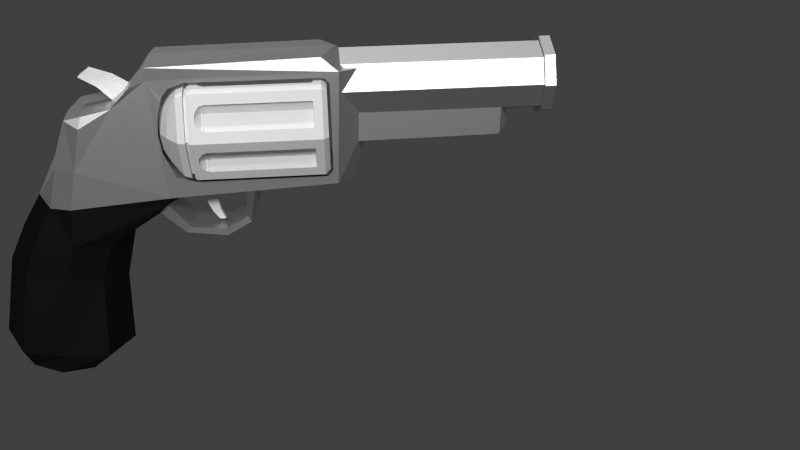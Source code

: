 # Source: Revolver.blend  (saved by Blender 2.75.0; exported with 4.5.12 LTS)
import bpy
from mathutils import Matrix  # noqa: F401  (used for matrix-valued properties, if any)

bpy.ops.wm.read_factory_settings(use_empty=True)
scene = bpy.context.scene
scene.name = 'Scene'

# ---- collections
col_collection_1 = bpy.data.collections.new('Collection 1'); scene.collection.children.link(col_collection_1)

# ---- materials (node trees are filled in below, after node groups)
mat_material_003 = bpy.data.materials.new('Material.003')
mat_material_003.alpha_threshold = 0.0
mat_material_003.roughness = 0.5
mat_material_002 = bpy.data.materials.new('Material.002')
mat_material_002.alpha_threshold = 0.0
mat_material_002.roughness = 0.5
mat_material_001 = bpy.data.materials.new('Material.001')
mat_material_001.alpha_threshold = 0.0
mat_material_001.roughness = 0.5
mat_material_004 = bpy.data.materials.new('Material.004')
mat_material_004.alpha_threshold = 0.0
mat_material_004.roughness = 0.5
mat_material = bpy.data.materials.new('Material')
mat_material.alpha_threshold = 0.0
mat_material.roughness = 0.5

# ---- material node trees
mat_material_003.use_nodes = True; mat_material_003.node_tree.nodes.clear()
_N = mat_material_003.node_tree.nodes; _L = mat_material_003.node_tree.links
n0 = _N.new('ShaderNodeOutputMaterial'); n0.name = 'Material Output'; n0.location = (300, 300)
n1 = _N.new('ShaderNodeBsdfDiffuse'); n1.name = 'Diffuse BSDF'; n1.location = (10, 300)
_L.new(n1.outputs[0], n0.inputs[0])
n0.is_active_output = True
mat_material_002.use_nodes = True; mat_material_002.node_tree.nodes.clear()
_N = mat_material_002.node_tree.nodes; _L = mat_material_002.node_tree.links
n0 = _N.new('ShaderNodeOutputMaterial'); n0.name = 'Material Output'; n0.location = (300, 300)
n1 = _N.new('ShaderNodeBsdfDiffuse'); n1.name = 'Diffuse BSDF'; n1.location = (10, 300)
_L.new(n1.outputs[0], n0.inputs[0])
n0.is_active_output = True
mat_material_001.use_nodes = True; mat_material_001.node_tree.nodes.clear()
_N = mat_material_001.node_tree.nodes; _L = mat_material_001.node_tree.links
n0 = _N.new('ShaderNodeOutputMaterial'); n0.name = 'Material Output'; n0.location = (300, 300)
n1 = _N.new('ShaderNodeBsdfAnisotropic'); n1.name = 'Glossy BSDF'; n1.location = (10, 300)
n1.distribution = 'GGX'
n1.inputs[1].default_value = 0.5104
_L.new(n1.outputs[0], n0.inputs[0])
n0.is_active_output = True
mat_material_004.use_nodes = True; mat_material_004.node_tree.nodes.clear()
_N = mat_material_004.node_tree.nodes; _L = mat_material_004.node_tree.links
n0 = _N.new('ShaderNodeOutputMaterial'); n0.name = 'Material Output'; n0.location = (300, 300)
n1 = _N.new('ShaderNodeBsdfAnisotropic'); n1.name = 'Glossy BSDF'; n1.location = (10, 300)
n1.distribution = 'GGX'
n1.inputs[0].default_value = (0.04203, 0.04203, 0.04203, 1.0)
n1.inputs[1].default_value = 0.4583
_L.new(n1.outputs[0], n0.inputs[0])
n0.is_active_output = True
mat_material.use_nodes = True; mat_material.node_tree.nodes.clear()
_N = mat_material.node_tree.nodes; _L = mat_material.node_tree.links
n0 = _N.new('ShaderNodeOutputMaterial'); n0.name = 'Material Output'; n0.location = (300, 300)
n1 = _N.new('ShaderNodeBsdfDiffuse'); n1.name = 'Diffuse BSDF'; n1.location = (10, 300)
_L.new(n1.outputs[0], n0.inputs[0])
n0.is_active_output = True

# ---- world
world_world = bpy.data.worlds.new('World'); scene.world = world_world
world_world.color = (0.05088, 0.05088, 0.05088)
world_world.use_sun_shadow = False
world_world.sun_shadow_jitter_overblur = 0.0
world_world.cycles.sampling_method = 'MANUAL'
world_world.cycles.sample_map_resolution = 256

# ---- cameras
cam_camera = bpy.data.cameras.new('Camera')
cam_camera.clip_end = 100.0
cam_camera.lens = 35.0
cam_camera.sensor_width = 32.0
cam_camera.sensor_height = 18.0
cam_camera.ortho_scale = 7.314
cam_camera.dof.focus_distance = 0.0

# ---- lights
light_sun_001 = bpy.data.lights.new('Sun.001', 'SUN')
light_sun_001.transmission_factor = 0.0
light_sun_001.angle = 0.1993
light_sun_001.energy = 2.0
light_sun_001.shadow_buffer_clip_start = 0.5
light_sun_001.shadow_soft_size = 0.1
light_sun_001.shadow_cascade_max_distance = 1000.0
light_sun_001.cycles.use_multiple_importance_sampling = False
light_sun = bpy.data.lights.new('Sun', 'SUN')
light_sun.transmission_factor = 0.0
light_sun.angle = 0.1993
light_sun.energy = 1.0
light_sun.shadow_buffer_clip_start = 0.5
light_sun.shadow_soft_size = 0.1
light_sun.shadow_cascade_max_distance = 1000.0
light_sun.cycles.use_multiple_importance_sampling = False
light_lamp = bpy.data.lights.new('Lamp', 'POINT')
light_lamp.transmission_factor = 0.0
light_lamp.cutoff_distance = 30.0
light_lamp.energy = 100.0
light_lamp.shadow_buffer_clip_start = 1.001
light_lamp.shadow_soft_size = 0.1
light_lamp.shadow_maximum_resolution = 0.006
light_lamp.use_absolute_resolution = True
light_lamp.cycles.use_multiple_importance_sampling = False

# ---- meshes
me_cube_003 = bpy.data.meshes.new('Cube.003')
me_cube_003.from_pydata([(-0.03879, -0.09602, -0.009231), (-0.03879, 0.04457, -0.009231), (0.03736, -0.09602, -0.009231), (0.03736, 0.04457, -0.009231), (-0.03486, 0.06471, -0.1543), (-0.03486, -0.0395, -0.1543), (0.03634, 0.06471, -0.1543), (0.03634, -0.0395, -0.1543), (-0.03472, 0.1117, -0.2666), (-0.03472, 0.03946, -0.2666), (0.03752, 0.1117, -0.2666), (0.03752, 0.03946, -0.2666)], [], [(3, 2, 7, 6), (6, 7, 11, 10), (0, 1, 4, 5), (1, 3, 6, 4), (2, 0, 5, 7), (9, 8, 10, 11), (5, 4, 8, 9), (7, 5, 9, 11), (4, 6, 10, 8), (1, 0, 2, 3)])
me_cube_003.materials.append(mat_material_003)
me_cube_003.use_remesh_preserve_volume = False
me_cube_003.use_remesh_preserve_attributes = False
me_cube_003.use_mirror_vertex_groups = False
me_cube_003.update()
me_cube_001 = bpy.data.meshes.new('Cube.001')
me_cube_001.from_pydata([(-0.03879, -0.09602, -0.009231), (-0.03879, -0.107, 0.1512), (-0.03879, 0.04457, -0.009231), (-0.03879, 0.03358, 0.1512), (0.03736, -0.09602, -0.009231), (0.03736, -0.107, 0.1512), (0.03736, 0.04457, -0.009231), (0.03736, 0.03358, 0.1512), (-0.03486, 0.06471, -0.1543), (-0.03486, -0.0395, -0.1543), (0.03634, 0.06471, -0.1543), (0.03634, -0.0395, -0.1543), (-0.03472, 0.1117, -0.2666), (-0.03472, 0.03946, -0.2666), (0.03752, 0.1117, -0.2666), (0.03752, 0.03946, -0.2666), (-0.03879, -0.09604, 0.1867), (-0.03879, 0.04454, 0.1867), (0.03736, 0.04454, 0.1867), (0.03736, -0.09604, 0.1867)], [], [(1, 3, 2, 0), (3, 7, 6, 2), (7, 5, 4, 6), (5, 1, 0, 4), (6, 4, 11, 10), (7, 3, 17, 18), (10, 11, 15, 14), (0, 2, 8, 9), (2, 6, 10, 8), (4, 0, 9, 11), (13, 12, 14, 15), (9, 8, 12, 13), (11, 9, 13, 15), (8, 10, 14, 12), (19, 18, 17, 16), (5, 7, 18, 19), (3, 1, 16, 17), (1, 5, 19, 16)])
me_cube_001.materials.append(mat_material_002)
me_cube_001.use_remesh_preserve_volume = False
me_cube_001.use_remesh_preserve_attributes = False
me_cube_001.use_mirror_vertex_groups = False
me_cube_001.update()
me_cylinder_007 = bpy.data.meshes.new('Cylinder.007')
me_cylinder_007.from_pydata([(0.0, 0.9623, 0.7143), (0.0, 0.1306, 0.08568), (-0.5677, 0.8727, 0.8463), (-0.5641, -0.1348, 0.09814), (0.0, 3.694, 0.7892), (0.0, -0.09499, -0.7337), (-0.5678, 3.445, 0.9704), (0.0, 3.951, 1.612), (-0.5514, -0.3656, -0.5369), (-0.5678, 3.3, 1.101), (-0.5677, 1.266, 1.101), (0.0, 6.154, 1.631), (-0.6827, -0.6982, 0.1297), (-0.3836, 3.783, 1.583), (-0.5677, 0.7253, 2.715), (-0.3768, 5.986, 1.602), (0.0, 6.164, 1.884), (-0.6738, -0.9394, -0.4624), (0.0003252, -0.1628, -1.966), (-0.5678, 3.525, 2.744), (-0.5232, 3.588, 2.463), (-0.5408, 3.556, 2.42), (-0.5013, 3.618, 2.325), (-0.5705, 0.8396, 1.575), (-0.6817, -0.6659, 0.4183), (-0.6803, -0.6259, 0.7754), (-0.3836, 3.804, 2.041), (-0.3832, 3.939, 2.04), (-0.3768, 6.006, 2.037), (0.0, 3.544, 2.958), (0.0, 3.491, 2.998), (0.0, 1.266, 0.8653), (0.0, 3.379, 0.9575), (0.0, 3.3, 0.8653), (-0.5743, -1.273, 0.234), (-0.5678, 3.379, 1.193), (-0.4058, 3.8, 2.746), (-0.5772, 0.7138, 2.91), (-0.5691, 0.8037, 1.882), (-0.5677, 0.9984, 1.182), (0.0, 0.729, 2.972), (0.0, 3.379, 2.807), (-0.4015, 3.598, 2.756), (-0.5096, 3.27, 2.96), (-0.3832, 3.55, 2.801), (-0.5633, -1.55, -0.3777), (-0.6202, -0.4785, -1.932), (0.0, -1.602, 0.264), (0.0, -0.5462, -2.245), (-0.5678, 3.379, 2.572), (-0.5707, 0.8396, 2.189), (-0.4459, 0.6811, 1.882), (-0.4935, 0.8396, 1.389), (0.0, 0.5959, 1.882), (0.0, 0.8396, 1.185), (0.0, 0.6811, 1.437), (0.0, 3.3, 2.9), (-0.7054, -1.139, -1.847), (0.0, -1.91, -0.3223), (-0.5678, 3.3, 2.664), (-0.5719, 0.8992, 2.369), (-0.3154, 0.6811, 1.567), (-0.5678, 1.266, 2.664), (-0.5165, -0.7812, -2.221), (0.0, -0.8297, -2.287), (-0.5771, -0.5176, 2.168), (-0.5677, 0.9225, 2.45), (-0.4935, 0.8396, 2.376), (-0.3154, 0.6811, 2.198), (0.0, -0.5922, 2.137), (0.0, -0.2616, 2.213), (0.0, 0.6811, 2.328), (0.0, 0.8396, 2.58), (0.001557, 1.028, 0.9467), (-0.6338, -1.835, -1.75), (-0.6967, -1.258, -2.161), (0.0, -1.268, 0.7815), (-0.5771, -0.9518, 0.7782), (-0.6034, -0.2643, 2.205), (-0.5677, 1.028, 2.583), (0.0, -2.24, -1.687), (-0.3022, -0.9708, -2.272), (-0.4151, -1.269, -2.234), (0.0, -1.747, -2.163), (0.0, 1.028, 2.818), (0.0, 1.266, 2.9), (-0.5261, -1.737, -2.092), (-0.3082, -1.57, -2.191), (0.0, -2.01, -2.048), (0.0, 1.206, 2.879), (0.0, 1.147, 2.859), (0.0, 6.629, 2.958), (0.0, 6.629, 1.882), (-0.3832, 6.629, 2.04), (-0.5408, 6.629, 2.42), (-0.3832, 6.629, 2.801), (0.0, 6.777, 2.924), (0.0, 6.777, 1.916), (-0.3593, 6.777, 2.064), (-0.507, 6.777, 2.42), (-0.3593, 6.777, 2.777), (0.0, 6.619, 3.029), (0.0, 6.619, 1.812), (-0.433, 6.619, 1.99), (-0.6112, 6.619, 2.42), (-0.433, 6.619, 2.85), (0.0, 6.787, 3.029), (0.0, 6.787, 1.812), (-0.433, 6.787, 1.99), (-0.6112, 6.787, 2.42), (-0.433, 6.787, 2.85), (0.0, 3.744, 2.924), (0.0, 3.744, 1.916), (-0.3593, 3.744, 2.064), (-0.507, 3.744, 2.42), (-0.3593, 3.744, 2.777), (0.5677, 0.8727, 0.8463), (0.5641, -0.1348, 0.09814), (0.5678, 3.445, 0.9704), (0.5514, -0.3656, -0.5369), (0.5678, 3.3, 1.101), (0.5677, 1.266, 1.101), (0.6827, -0.6982, 0.1297), (0.3836, 3.783, 1.583), (0.5677, 0.7253, 2.715), (0.6803, -0.6259, 0.7754), (0.3768, 5.986, 1.602), (0.6738, -0.9394, -0.4624), (0.5678, 3.525, 2.744), (0.5232, 3.588, 2.463), (0.5408, 3.556, 2.42), (0.5013, 3.618, 2.325), (0.5705, 0.8396, 1.575), (0.3836, 3.804, 2.041), (0.3832, 3.939, 2.04), (0.3768, 6.006, 2.037), (0.5743, -1.273, 0.234), (0.5678, 3.379, 1.193), (0.4058, 3.8, 2.746), (0.5772, 0.7138, 2.91), (0.5691, 0.8037, 1.882), (0.5677, 0.9984, 1.182), (0.4015, 3.598, 2.756), (0.5096, 3.27, 2.96), (0.3832, 3.55, 2.801), (0.5633, -1.55, -0.3777), (0.6202, -0.4785, -1.932), (0.5678, 3.379, 2.572), (0.5707, 0.8396, 2.189), (0.4459, 0.6811, 1.882), (0.4935, 0.8396, 1.389), (0.7054, -1.139, -1.847), (0.5678, 3.3, 2.664), (0.5719, 0.8992, 2.369), (0.3154, 0.6811, 1.567), (0.5771, -0.5176, 2.168), (0.5678, 1.266, 2.664), (0.5165, -0.7812, -2.221), (0.5677, 0.9225, 2.45), (0.4935, 0.8396, 2.376), (0.3154, 0.6811, 2.198), (0.6338, -1.835, -1.75), (0.6967, -1.258, -2.161), (0.5771, -0.9518, 0.7782), (0.6034, -0.2595, 2.224), (0.5677, 1.028, 2.583), (0.3022, -0.9708, -2.272), (0.4151, -1.269, -2.234), (0.5261, -1.737, -2.092), (0.3082, -1.57, -2.191), (0.3832, 6.629, 2.04), (0.5408, 6.629, 2.42), (0.3832, 6.629, 2.801), (0.3593, 6.777, 2.064), (0.507, 6.777, 2.42), (0.3593, 6.777, 2.777), (0.433, 6.619, 1.99), (0.6112, 6.619, 2.42), (0.433, 6.619, 2.85), (0.433, 6.787, 1.99), (0.6112, 6.787, 2.42), (0.433, 6.787, 2.85), (0.3593, 3.744, 2.064), (0.507, 3.744, 2.42), (0.3593, 3.744, 2.777), (0.0, -0.9121, 1.423), (-0.5771, -0.7731, 1.419), (0.5771, -0.7731, 1.419), (0.6803, -0.469, 1.396), (0.6803, -0.3016, 2.058), (-0.6803, -0.4714, 1.386), (-0.6803, -0.3062, 2.04), (0.5677, 0.7871, 1.647), (-0.5677, 0.7928, 1.593), (-0.5665, 0.6964, 0.6712), (0.0, 0.8634, 0.5738), (0.5668, 0.7369, 0.7115), (-0.5658, 0.5967, 0.5722), (0.0, 0.7449, 0.4644), (0.5659, 0.6014, 0.5769), (0.347, 0.997, 0.1421), (0.3476, 1.067, 0.2363), (-0.0005451, 1.134, 0.1577), (-0.3484, 1.046, 0.2081), (-0.348, 0.9946, 0.1388), (-0.0005451, 1.137, 0.02775), (0.3528, 1.637, 0.05507), (0.3534, 1.671, 0.1694), (-0.0009259, 1.704, 0.1443), (-0.3551, 1.661, 0.1352), (-0.3547, 1.636, 0.05106), (-0.0009259, 1.769, 0.02319), (0.35, 2.037, 0.2767), (0.3506, 1.985, 0.3835), (-0.01237, 2.049, 0.3985), (-0.3532, 2.001, 0.3515), (-0.3528, 2.039, 0.2729), (-0.001397, 2.155, 0.3417), (0.5678, 2.151, 0.908), (0.5678, 2.02, 0.9017), (0.0, 2.055, 0.7477), (-0.5678, 2.02, 0.9017), (-0.5678, 2.151, 0.908), (0.0, 2.194, 0.7515), (0.4125, 0.6403, 0.5464), (-0.4133, 0.7415, 0.6448), (0.4161, 0.7706, 0.6749), (-0.4066, 0.6384, 0.5418), (-0.5678, 2.277, 1.101), (0.0, 2.277, 0.8653), (0.5678, 2.277, 1.101), (0.0, 2.173, 0.8653), (-0.5678, 2.173, 1.101), (0.5678, 2.173, 1.101), (-0.6288, 0.4647, 2.605), (0.0, 0.4631, 2.613), (0.6288, 0.4674, 2.615), (-0.6161, 0.1844, 2.309), (0.0, 0.08623, 2.281), (0.6161, 0.1881, 2.324)], [], [(223, 222, 6, 4), (1, 5, 8, 3), (4, 6, 13, 7), (3, 8, 12), (7, 13, 15, 11), (13, 6, 19, 20, 21, 22), (38, 23, 39, 2, 193, 14, 60, 50), (13, 26, 27, 28, 15), (12, 17, 45, 34), (13, 22, 26), (20, 19, 36), (36, 19, 42), (38, 51, 61, 52, 23), (49, 35, 32, 41), (34, 45, 58, 47), (18, 48, 63, 46), (38, 50, 67, 68, 51), (54, 52, 61, 55), (59, 49, 41, 56), (17, 57, 74, 45), (46, 63, 75, 57), (60, 14, 66), (61, 51, 53), (65, 78, 191), (55, 61, 53), (48, 64, 81, 63), (51, 68, 53), (68, 71, 53), (67, 72, 71, 68), (57, 75, 86, 74), (74, 80, 58, 45), (63, 81, 82, 75), (65, 69, 70, 78), (66, 79, 84, 72, 67), (66, 14, 79), (74, 86, 88, 80), (81, 64, 83, 87, 82), (75, 82, 87, 86), (60, 66, 67, 50), (86, 87, 83, 88), (92, 93, 103, 102), (93, 27, 26, 22, 21, 94), (94, 21, 20, 36, 42, 44, 95), (99, 100, 115, 114), (100, 99, 109, 110), (99, 98, 108, 109), (98, 97, 107, 108), (104, 105, 110, 109), (102, 103, 108, 107), (105, 101, 106, 110), (103, 104, 109, 108), (96, 100, 110, 106), (93, 94, 104, 103), (94, 95, 105, 104), (95, 91, 101, 105), (97, 98, 113, 112), (100, 96, 111, 115), (98, 99, 114, 113), (79, 62, 90, 84), (14, 19, 59, 62), (89, 62, 85), (79, 14, 62), (39, 23, 52), (39, 52, 54, 73), (228, 229, 33, 9), (49, 59, 19, 6, 9, 35), (35, 9, 33, 32), (85, 62, 59, 56), (115, 111, 112, 113, 114), (223, 4, 118, 218), (4, 7, 123, 118), (230, 233, 219, 218), (122, 127, 119), (123, 131, 130, 129, 128, 118), (140, 148, 153, 124, 192, 116, 141, 132), (123, 126, 135, 134, 133), (122, 136, 145, 127), (123, 133, 131), (129, 138, 128), (95, 44, 29, 91), (119, 127, 151, 146), (138, 142, 128), (140, 132, 150, 154, 149), (136, 47, 58, 145), (140, 149, 160, 159, 148), (152, 56, 41, 147), (146, 151, 162, 157), (153, 158, 124), (192, 124, 139, 236, 239, 164, 189, 188), (48, 157, 166, 64), (160, 53, 71), (155, 164, 70, 69), (90, 62, 89), (151, 161, 168, 162), (157, 162, 167, 166), (158, 159, 72, 84, 165), (158, 165, 124), (161, 80, 88, 168), (166, 167, 169, 83, 64), (162, 168, 169, 167), (153, 148, 159, 158), (168, 88, 83, 169), (92, 102, 176, 170), (178, 181, 106, 101), (92, 16, 28, 27, 93), (170, 171, 130, 131, 133, 134), (171, 172, 144, 142, 138, 129, 130), (174, 183, 184, 175), (175, 181, 180, 174), (174, 180, 179, 173), (173, 179, 107, 97), (177, 180, 181, 178), (172, 178, 101, 91), (176, 179, 180, 177), (96, 106, 181, 175), (170, 176, 177, 171), (171, 177, 178, 172), (97, 112, 182, 173), (175, 184, 111, 96), (173, 182, 183, 174), (165, 84, 90, 156), (124, 156, 152, 128), (90, 89, 156), (165, 156, 124), (141, 150, 132), (230, 120, 33, 229), (147, 137, 120, 118, 128, 152), (137, 32, 33, 120), (184, 183, 182, 112, 111), (11, 15, 28, 16), (102, 107, 179, 176), (92, 170, 134, 135, 16), (11, 16, 135, 126), (7, 11, 126, 123), (1, 117, 119, 5), (18, 146, 157, 48), (127, 145, 161, 151), (5, 18, 46, 8), (5, 119, 146, 18), (161, 145, 58, 80), (8, 46, 57, 17), (42, 19, 43, 30, 29, 44), (172, 91, 29, 144), (142, 144, 29, 30, 143, 128), (193, 190, 191, 78, 237, 234, 37, 14), (136, 163, 76, 47), (34, 47, 76, 77), (12, 34, 77), (154, 53, 149), (149, 53, 160), (159, 160, 71, 72), (89, 85, 156), (85, 56, 152, 156), (147, 41, 32, 137), (141, 73, 54, 150), (121, 31, 73, 141), (10, 2, 39), (121, 141, 116), (10, 39, 73, 31), (55, 53, 154), (54, 55, 154, 150), (136, 122, 163), (117, 122, 119), (8, 17, 12), (116, 192, 188, 125), (122, 125, 163), (117, 199, 196, 116, 125, 122), (24, 12, 77, 25), (3, 12, 25, 2, 194, 197), (186, 185, 69, 65), (187, 185, 76, 163), (155, 69, 185, 187), (77, 76, 185, 186), (155, 187, 188, 189), (125, 188, 187, 163), (164, 155, 189), (25, 77, 186, 190), (65, 191, 190, 186), (2, 25, 190, 193), (198, 227, 204, 205), (200, 205, 211, 206), (201, 200, 206, 207), (226, 224, 200, 201), (197, 227, 198, 1, 3), (227, 225, 203, 204), (224, 198, 205, 200), (209, 208, 214, 215), (211, 210, 216, 217), (204, 203, 209, 210), (202, 201, 207, 208), (205, 204, 210, 211), (203, 202, 208, 209), (216, 215, 221, 222), (212, 217, 223, 218), (207, 206, 212, 213), (206, 211, 217, 212), (210, 209, 215, 216), (208, 207, 213, 214), (219, 218, 223, 220), (221, 220, 223, 222), (214, 213, 219, 220), (217, 216, 222, 223), (215, 214, 220, 221), (213, 212, 218, 219), (233, 230, 229, 231), (232, 231, 229, 228), (9, 6, 222, 228), (0, 220, 219, 116), (10, 31, 231, 232), (120, 230, 218, 118), (121, 233, 231, 31), (0, 2, 221, 220), (228, 222, 221, 232), (233, 121, 116, 219), (232, 221, 2, 10), (199, 224, 226, 196), (2, 0, 195, 225, 194), (199, 117, 1, 198, 224), (194, 225, 227, 197), (116, 196, 226, 195, 0), (195, 226, 201, 202), (225, 195, 202, 203), (238, 70, 164, 239), (238, 237, 78, 70), (19, 14, 37, 43), (128, 143, 139, 124), (37, 40, 30, 43), (139, 143, 30, 40), (40, 37, 234, 235), (40, 235, 236, 139), (235, 234, 237, 238), (235, 238, 239, 236)])
me_cylinder_007.polygons.foreach_set('material_index', [0, 1, 0, 1, 0, 0, 0, 0, 1, 0, 0, 0, 0, 0, 1, 1, 0, 0, 0, 1, 1, 0, 0, 0, 0, 1, 0, 0, 0, 1, 1, 1, 0, 0, 0, 1, 1, 1, 0, 1, 0, 0, 0, 0, 0, 0, 0, 0, 0, 0, 0, 0, 0, 0, 0, 0, 0, 0, 0, 0, 0, 0, 0, 0, 0, 0, 0, 0, 0, 0, 0, 0, 1, 0, 0, 0, 1, 0, 0, 0, 1, 0, 0, 1, 0, 0, 1, 0, 0, 1, 0, 0, 0, 1, 1, 0, 0, 1, 1, 1, 0, 1, 0, 0, 0, 0, 0, 0, 0, 0, 0, 0, 0, 0, 0, 0, 0, 0, 0, 0, 0, 0, 0, 0, 0, 0, 0, 0, 0, 0, 0, 0, 0, 0, 1, 1, 1, 1, 1, 1, 1, 0, 0, 0, 0, 1, 1, 1, 0, 0, 0, 0, 0, 0, 0, 0, 0, 0, 0, 0, 0, 1, 1, 1, 0, 1, 1, 1, 1, 0, 0, 0, 0, 0, 0, 0, 0, 0, 0, 0, 0, 0, 0, 1, 0, 0, 0, 0, 0, 0, 0, 0, 0, 0, 0, 0, 0, 0, 0, 0, 0, 0, 0, 0, 0, 0, 0, 0, 0, 0, 0, 0, 0, 0, 0, 1, 1, 1, 1, 1, 0, 0, 0, 0, 0, 0, 0, 0, 0, 0, 0, 0])
me_cylinder_007.materials.append(mat_material_001)
me_cylinder_007.materials.append(mat_material_004)
me_cylinder_007.use_remesh_preserve_volume = False
me_cylinder_007.use_remesh_preserve_attributes = False
me_cylinder_007.use_mirror_vertex_groups = False
me_cylinder_007.update()
me_cylinder_001 = bpy.data.meshes.new('Cylinder.001')
me_cylinder_001.from_pydata([(0.1157, 0.9331, 0.7472), (0.1314, 0.9266, 0.7466), (0.1279, 0.928, 0.7346), (0.1119, 0.9347, 0.7341), (0.1062, 0.9102, 0.7472), (0.1246, 0.9102, 0.7466), (0.1205, 0.9102, 0.7346), (0.108, 0.9363, 0.7209), (0.1017, 0.9102, 0.7341), (0.1234, 0.9299, 0.7734), (0.1152, 0.9102, 0.7734), (0.1693, 0.7579, 0.7472), (0.1823, 0.7709, 0.7466), (0.1794, 0.768, 0.7346), (0.09725, 0.9102, 0.7209), (0.1662, 0.7547, 0.7341), (0.1682, 0.9113, 0.8149), (0.1677, 0.9102, 0.8149), (0.1757, 0.7642, 0.7734), (0.3217, 0.6948, 0.7472), (0.3217, 0.7132, 0.7466), (0.3217, 0.7091, 0.7346), (-0.06453, 1.007, 0.9078), (0.108, 0.9363, -0.9532), (0.09725, 0.9102, -0.9532), (0.163, 0.7515, 0.7209), (0.3217, 0.6903, 0.7341), (0.1709, 0.9102, 0.8169), (0.2128, 0.8014, 0.8149), (0.3217, 0.7038, 0.7734), (0.474, 0.7579, 0.7472), (0.461, 0.7709, 0.7466), (0.4639, 0.768, 0.7346), (-0.06453, 1.007, -1.106), (0.1254, 0.9291, -0.9708), (0.1176, 0.9102, -0.9708), (0.163, 0.7515, -0.9532), (0.3217, 0.6858, 0.7209), (0.4772, 0.7547, 0.7341), (0.2342, 0.884, 0.8499), (0.3217, 0.7563, 0.8149), (0.4677, 0.7642, 0.7734), (0.4835, 0.7808, 0.7472), (0.4678, 0.7873, 0.7466), (0.4713, 0.7858, 0.7346), (0.4738, 0.7848, -0.9708), (0.1774, 0.7659, -0.9708), (0.3217, 0.7061, -0.9708), (0.466, 0.7659, -0.9708), (0.3217, 0.6858, -0.9532), (0.4803, 0.7515, 0.7209), (0.4873, 0.7792, 0.7341), (0.2521, 0.8407, 0.8499), (0.3217, 0.8119, 0.8499), (0.4305, 0.8014, 0.8149), (0.4758, 0.7839, 0.7734), (-0.06453, 0.9158, -1.185), (-0.06453, 0.9869, 0.9667), (0.4911, 0.7776, -0.9532), (0.4803, 0.7515, -0.9532), (0.6493, 0.7121, -1.106), (0.4911, 0.7776, 0.7209), (0.2775, 0.8661, 0.8568), (0.3217, 0.8478, 0.8568), (0.365, 0.8298, 0.8499), (0.6493, 0.7121, 0.9078), (0.5848, 0.6476, -1.185), (0.8531, -3.646e-07, -1.185), (0.5848, -0.6476, -1.185), (-0.06453, -0.9158, -1.185), (0.6351, 0.6978, 0.9667), (-0.06453, 0.9027, 0.9692), (0.4282, 0.8036, 0.8169), (0.431, 0.8025, 0.8149), (0.9443, -3.646e-07, -1.106), (0.6493, -0.7121, -1.106), (-0.06453, -1.007, -1.106), (0.9443, -3.646e-07, 0.9078), (0.9241, -3.646e-07, 0.9667), (0.5756, 0.6383, 0.9692), (-0.06453, 0.8843, 1.023), (0.8666, 0.1876, -0.9708), (0.8661, -0.1886, -0.9708), (0.1214, -0.9307, 0.7734), (0.1663, -0.9122, 0.8149), (0.1797, -0.9066, 0.8249), (0.2278, -0.8867, 0.8499), (0.2774, -0.8661, 0.8578), (-0.06453, -1.007, 0.9078), (0.4718, -0.7856, -0.9708), (0.1234, -0.9299, -0.9708), (0.1061, -0.9371, -0.9532), (0.1061, -0.9371, 0.7209), (0.1099, -0.9355, 0.7341), (0.1259, -0.9289, 0.7346), (0.1294, -0.9274, 0.7466), (0.1138, -0.9339, 0.7472), (0.3179, -0.8494, 0.8578), (0.3675, -0.8288, 0.8499), (0.4155, -0.8089, 0.8249), (0.429, -0.8033, 0.8149), (0.4739, -0.7847, 0.7734), (0.4815, -0.7816, 0.7472), (0.4658, -0.7881, 0.7466), (0.4693, -0.7866, 0.7346), (0.4854, -0.78, 0.7341), (0.4892, -0.7784, 0.7209), (0.4892, -0.7784, -0.9532), (0.6493, -0.7121, 0.9078), (0.6351, -0.6978, 0.9667), (0.8006, 0.3468, 0.8606), (0.84, -3.646e-07, 0.9692), (0.5625, 0.6253, 1.023), (-0.06453, -0.9869, 0.9667), (-0.06453, 0.9667, 1.026), (0.7151, 0.5533, 0.7209), (0.7223, 0.536, -0.9708), (0.8738, 0.1702, -0.9532), (0.7218, -0.537, -0.9708), (0.8733, -0.1713, -0.9532), (0.7146, -0.5544, 0.7209), (0.8008, -0.3464, 0.8598), (0.5756, -0.6383, 0.9692), (0.8286, 0.2791, 0.8499), (0.7882, 0.3767, 0.8606), (0.8215, -3.646e-07, 1.023), (0.6208, 0.6836, 1.026), (-0.06453, -0.9027, 0.9692), (-0.06453, 0.9265, 1.143), (0.7167, 0.5495, 0.7341), (0.7151, 0.5533, -0.9532), (0.6862, 0.521, -0.9708), (0.6264, 0.3767, -0.9708), (0.6862, 0.2324, -0.9708), (0.8305, 0.1726, -0.9708), (0.8738, 0.1702, 0.7209), (0.8305, 0.1523, -0.9532), (0.7146, -0.5544, -0.9532), (0.8337, -0.1752, -0.9708), (0.6894, -0.235, -0.9708), (0.6297, -0.3793, -0.9708), (0.6894, -0.5236, -0.9708), (0.8733, -0.1713, 0.7209), (0.8337, -0.1549, -0.9532), (0.7162, -0.5506, 0.7341), (0.8267, -0.2839, 0.8499), (0.7871, -0.3793, 0.8598), (0.5625, -0.6253, 1.023), (0.8305, 0.2747, 0.8476), (0.7609, 0.3072, 0.8499), (0.7321, 0.3767, 0.8499), (0.7602, 0.4444, 0.8499), (0.904, -3.646e-07, 1.026), (0.5924, 0.6551, 1.143), (-0.06453, -0.8843, 1.023), (-0.06453, 0.6907, 1.33), (0.7214, 0.538, 0.7734), (0.675, 0.5322, 0.7341), (0.6718, 0.5354, 0.7209), (0.6718, 0.5354, -0.9532), (0.6061, 0.3767, -0.9532), (0.6718, 0.218, -0.9532), (0.8305, 0.1523, 0.7209), (0.6751, -0.538, -0.9532), (0.6751, -0.2206, -0.9532), (0.6093, -0.3793, -0.9532), (0.8337, -0.1549, 0.7209), (0.721, -0.5391, 0.7734), (0.6751, -0.538, 0.7209), (0.6782, -0.5348, 0.7341), (0.8337, -0.2668, 0.841), (0.7642, -0.3098, 0.8499), (0.7354, -0.3793, 0.8499), (0.7613, -0.4418, 0.8499), (0.6208, -0.6836, 1.026), (0.8488, 0.2304, 0.8149), (0.8305, 0.2228, 0.8149), (0.7216, 0.2679, 0.8149), (0.6766, 0.3767, 0.8149), (0.7584, 0.4488, 0.8476), (0.8637, -3.646e-07, 1.143), (0.4256, 0.4884, 1.33), (-0.06453, -0.9667, 1.026), (-0.06453, 0.4412, 1.486), (0.74, 0.4931, 0.8149), (0.7183, 0.5456, 0.7472), (0.7233, 0.5335, 0.7346), (0.6882, 0.5189, 0.7346), (0.6105, 0.3767, 0.7341), (0.6061, 0.3767, 0.7209), (0.6718, 0.218, 0.7209), (0.8722, 0.174, 0.7341), (0.8305, 0.1568, 0.7341), (0.6751, -0.2206, 0.7209), (0.6093, -0.3793, 0.7209), (0.8701, -0.179, 0.7472), (0.8717, -0.1751, 0.7341), (0.8337, -0.1594, 0.7341), (0.7396, -0.4942, 0.8149), (0.7178, -0.5467, 0.7472), (0.7228, -0.5345, 0.7346), (0.6915, -0.5216, 0.7346), (0.6138, -0.3793, 0.7341), (0.8484, -0.2315, 0.8149), (0.8337, -0.2254, 0.8149), (0.7249, -0.2705, 0.8149), (0.6798, -0.3793, 0.8149), (0.7542, -0.4589, 0.841), (0.5924, -0.6551, 1.143), (0.8674, 0.1855, 0.7734), (0.624, 0.3767, 0.7734), (0.6845, 0.2307, 0.7734), (0.7216, 0.4855, 0.8149), (0.6279, -3.646e-07, 1.33), (0.2492, 0.312, 1.486), (-0.06453, -0.9265, 1.143), (-0.06453, -3.646e-07, 1.571), (0.6845, 0.5227, 0.7734), (0.6781, 0.529, 0.7472), (0.7247, 0.53, 0.7466), (0.6911, 0.516, 0.7466), (0.6293, 0.3767, 0.7346), (0.675, 0.2212, 0.7341), (0.8655, 0.1901, 0.7346), (0.8305, 0.1755, 0.7346), (0.8706, 0.1779, 0.7472), (0.6782, -0.2238, 0.7341), (0.867, -0.1866, 0.7734), (0.8651, -0.1911, 0.7346), (0.8337, -0.1782, 0.7346), (0.6878, -0.5253, 0.7734), (0.7249, -0.4882, 0.8149), (0.6814, -0.5317, 0.7472), (0.7243, -0.531, 0.7466), (0.6944, -0.5187, 0.7466), (0.6326, -0.3793, 0.7346), (0.6878, -0.2333, 0.7734), (0.6273, -0.3793, 0.7734), (0.4256, -0.4884, 1.33), (0.8305, 0.1702, 0.7734), (0.615, 0.3767, 0.7472), (0.6781, 0.2244, 0.7472), (0.3785, -3.646e-07, 1.486), (-0.06453, -0.6907, 1.33), (0.6334, 0.3767, 0.7466), (0.6882, 0.2345, 0.7346), (0.8641, 0.1936, 0.7466), (0.8305, 0.1796, 0.7466), (0.6915, -0.2371, 0.7346), (0.8337, -0.1729, 0.7734), (0.8337, -0.1639, 0.7472), (0.8636, -0.1946, 0.7466), (0.8337, -0.1823, 0.7466), (0.6183, -0.3793, 0.7472), (0.6367, -0.3793, 0.7466), (0.6814, -0.227, 0.7472), (0.2492, -0.312, 1.486), (0.8305, 0.1613, 0.7472), (0.6911, 0.2374, 0.7466), (-0.06453, -0.4412, 1.486), (0.6944, -0.24, 0.7466), (0.3179, -0.6822, -0.9532), (0.4765, -0.7479, -0.9532), (0.4765, -0.7479, 0.7209), (0.3179, -0.6822, 0.7209), (0.3179, -0.7025, -0.9708), (0.4622, -0.7623, -0.9708), (0.1592, -0.7479, -0.9532), (0.1592, -0.7479, 0.7209), (0.4734, -0.7511, 0.7341), (0.3179, -0.6866, 0.7341), (0.1736, -0.7623, -0.9708), (0.1138, -0.9066, -0.9708), (0.09346, -0.9066, -0.9532), (0.09346, -0.9066, 0.7209), (0.1624, -0.7511, 0.7341), (0.4601, -0.7643, 0.7346), (0.3179, -0.7054, 0.7346), (0.09794, -0.9066, 0.7341), (0.1756, -0.7643, 0.7346), (0.4572, -0.7672, 0.7466), (0.3179, -0.7095, 0.7466), (0.1167, -0.9066, 0.7346), (0.1785, -0.7672, 0.7466), (0.4702, -0.7542, 0.7472), (0.3179, -0.6911, 0.7472), (0.1208, -0.9066, 0.7466), (0.1655, -0.7542, 0.7472), (0.4639, -0.7606, 0.7734), (0.3179, -0.7001, 0.7734), (0.1024, -0.9066, 0.7472), (0.1719, -0.7606, 0.7734), (0.4267, -0.7977, 0.8149), (0.3179, -0.7527, 0.8149), (0.1114, -0.9066, 0.7734), (0.209, -0.7977, 0.8149), (0.3179, -0.8082, 0.8499), (0.164, -0.9066, 0.8149), (0.2483, -0.837, 0.8499), (-0.2448, 0.9331, 0.7472), (-0.2604, 0.9266, 0.7466), (-0.2569, 0.928, 0.7346), (-0.2409, 0.9347, 0.7341), (-0.2353, 0.9102, 0.7472), (-0.2537, 0.9102, 0.7466), (-0.2496, 0.9102, 0.7346), (-0.2371, 0.9363, 0.7209), (-0.2308, 0.9102, 0.7341), (-0.2524, 0.9299, 0.7734), (-0.2443, 0.9102, 0.7734), (-0.2984, 0.7579, 0.7472), (-0.3114, 0.7709, 0.7466), (-0.3085, 0.768, 0.7346), (-0.2263, 0.9102, 0.7209), (-0.2952, 0.7547, 0.7341), (-0.2973, 0.9113, 0.8149), (-0.2968, 0.9102, 0.8149), (-0.3047, 0.7642, 0.7734), (-0.4507, 0.6948, 0.7472), (-0.4507, 0.7132, 0.7466), (-0.4507, 0.7091, 0.7346), (-0.2371, 0.9363, -0.9532), (-0.2263, 0.9102, -0.9532), (-0.292, 0.7515, 0.7209), (-0.4507, 0.6903, 0.7341), (-0.3, 0.9102, 0.8169), (-0.3419, 0.8014, 0.8149), (-0.4507, 0.7038, 0.7734), (-0.6031, 0.7579, 0.7472), (-0.5901, 0.7709, 0.7466), (-0.593, 0.768, 0.7346), (-0.2544, 0.9291, -0.9708), (-0.2466, 0.9102, -0.9708), (-0.292, 0.7515, -0.9532), (-0.4507, 0.6858, 0.7209), (-0.6062, 0.7547, 0.7341), (-0.3632, 0.884, 0.8499), (-0.4507, 0.7563, 0.8149), (-0.5967, 0.7642, 0.7734), (-0.6125, 0.7808, 0.7472), (-0.5968, 0.7873, 0.7466), (-0.6003, 0.7858, 0.7346), (-0.6028, 0.7848, -0.9708), (-0.3064, 0.7659, -0.9708), (-0.4507, 0.7061, -0.9708), (-0.595, 0.7659, -0.9708), (-0.4507, 0.6858, -0.9532), (-0.6094, 0.7515, 0.7209), (-0.6164, 0.7792, 0.7341), (-0.3812, 0.8407, 0.8499), (-0.4507, 0.8119, 0.8499), (-0.5596, 0.8014, 0.8149), (-0.6049, 0.7839, 0.7734), (-0.6202, 0.7776, -0.9532), (-0.6094, 0.7515, -0.9532), (-0.7784, 0.7121, -1.106), (-0.6202, 0.7776, 0.7209), (-0.4066, 0.8661, 0.8568), (-0.4507, 0.8478, 0.8568), (-0.494, 0.8298, 0.8499), (-0.7784, 0.7121, 0.9078), (-0.7139, 0.6476, -1.185), (-0.9821, -3.646e-07, -1.185), (-0.7139, -0.6476, -1.185), (-0.7641, 0.6978, 0.9667), (-0.5573, 0.8036, 0.8169), (-0.56, 0.8025, 0.8149), (-1.073, -3.646e-07, -1.106), (-0.7784, -0.7121, -1.106), (-1.073, -3.646e-07, 0.9078), (-1.053, -3.646e-07, 0.9667), (-0.7046, 0.6383, 0.9692), (-0.9956, 0.1876, -0.9708), (-0.9952, -0.1886, -0.9708), (-0.2505, -0.9307, 0.7734), (-0.2953, -0.9122, 0.8149), (-0.3088, -0.9066, 0.8249), (-0.3568, -0.8867, 0.8499), (-0.4065, -0.8661, 0.8578), (-0.6009, -0.7856, -0.9708), (-0.2525, -0.9299, -0.9708), (-0.2351, -0.9371, -0.9532), (-0.2351, -0.9371, 0.7209), (-0.239, -0.9355, 0.7341), (-0.255, -0.9289, 0.7346), (-0.2585, -0.9274, 0.7466), (-0.2428, -0.9339, 0.7472), (-0.4469, -0.8494, 0.8578), (-0.4965, -0.8288, 0.8499), (-0.5446, -0.8089, 0.8249), (-0.5581, -0.8033, 0.8149), (-0.6029, -0.7847, 0.7734), (-0.6106, -0.7816, 0.7472), (-0.5949, -0.7881, 0.7466), (-0.5984, -0.7866, 0.7346), (-0.6144, -0.78, 0.7341), (-0.6182, -0.7784, 0.7209), (-0.6182, -0.7784, -0.9532), (-0.7784, -0.7121, 0.9078), (-0.7641, -0.6978, 0.9667), (-0.9297, 0.3468, 0.8606), (-0.969, -3.646e-07, 0.9692), (-0.6916, 0.6253, 1.023), (-0.8441, 0.5533, 0.7209), (-0.8513, 0.536, -0.9708), (-1.003, 0.1702, -0.9532), (-0.8509, -0.537, -0.9708), (-1.002, -0.1713, -0.9532), (-0.8437, -0.5544, 0.7209), (-0.9299, -0.3464, 0.8598), (-0.7046, -0.6383, 0.9692), (-0.9577, 0.2791, 0.8499), (-0.9173, 0.3767, 0.8606), (-0.9506, -3.646e-07, 1.023), (-0.7499, 0.6836, 1.026), (-0.8457, 0.5495, 0.7341), (-0.8441, 0.5533, -0.9532), (-0.8152, 0.521, -0.9708), (-0.7554, 0.3767, -0.9708), (-0.8152, 0.2324, -0.9708), (-0.9595, 0.1726, -0.9708), (-1.003, 0.1702, 0.7209), (-0.9595, 0.1523, -0.9532), (-0.8437, -0.5544, -0.9532), (-0.9628, -0.1752, -0.9708), (-0.8185, -0.235, -0.9708), (-0.7587, -0.3793, -0.9708), (-0.8185, -0.5236, -0.9708), (-1.002, -0.1713, 0.7209), (-0.9628, -0.1549, -0.9532), (-0.8453, -0.5506, 0.7341), (-0.9557, -0.2839, 0.8499), (-0.9162, -0.3793, 0.8598), (-0.6916, -0.6253, 1.023), (-0.9595, 0.2747, 0.8476), (-0.89, 0.3072, 0.8499), (-0.8612, 0.3767, 0.8499), (-0.8892, 0.4444, 0.8499), (-1.033, -3.646e-07, 1.026), (-0.7214, 0.6551, 1.143), (-0.8505, 0.538, 0.7734), (-0.804, 0.5322, 0.7341), (-0.8008, 0.5354, 0.7209), (-0.8008, 0.5354, -0.9532), (-0.7351, 0.3767, -0.9532), (-0.8008, 0.218, -0.9532), (-0.9595, 0.1523, 0.7209), (-0.8041, -0.538, -0.9532), (-0.8041, -0.2206, -0.9532), (-0.7384, -0.3793, -0.9532), (-0.9628, -0.1549, 0.7209), (-0.85, -0.5391, 0.7734), (-0.8041, -0.538, 0.7209), (-0.8073, -0.5348, 0.7341), (-0.9628, -0.2668, 0.841), (-0.8933, -0.3098, 0.8499), (-0.8645, -0.3793, 0.8499), (-0.8903, -0.4418, 0.8499), (-0.7499, -0.6836, 1.026), (-0.9779, 0.2304, 0.8149), (-0.9595, 0.2228, 0.8149), (-0.8507, 0.2679, 0.8149), (-0.8056, 0.3767, 0.8149), (-0.8874, 0.4488, 0.8476), (-0.9928, -3.646e-07, 1.143), (-0.5547, 0.4884, 1.33), (-0.8691, 0.4931, 0.8149), (-0.8473, 0.5456, 0.7472), (-0.8524, 0.5335, 0.7346), (-0.8173, 0.5189, 0.7346), (-0.7396, 0.3767, 0.7341), (-0.7351, 0.3767, 0.7209), (-0.8008, 0.218, 0.7209), (-1.001, 0.174, 0.7341), (-0.9595, 0.1568, 0.7341), (-0.8041, -0.2206, 0.7209), (-0.7384, -0.3793, 0.7209), (-0.9992, -0.179, 0.7472), (-1.001, -0.1751, 0.7341), (-0.9628, -0.1594, 0.7341), (-0.8686, -0.4942, 0.8149), (-0.8469, -0.5467, 0.7472), (-0.8519, -0.5345, 0.7346), (-0.8206, -0.5216, 0.7346), (-0.7429, -0.3793, 0.7341), (-0.9774, -0.2315, 0.8149), (-0.9628, -0.2254, 0.8149), (-0.854, -0.2705, 0.8149), (-0.8089, -0.3793, 0.8149), (-0.8833, -0.4589, 0.841), (-0.7214, -0.6551, 1.143), (-0.9965, 0.1855, 0.7734), (-0.7531, 0.3767, 0.7734), (-0.8135, 0.2307, 0.7734), (-0.8507, 0.4855, 0.8149), (-0.757, -3.646e-07, 1.33), (-0.3783, 0.312, 1.486), (-0.8135, 0.5227, 0.7734), (-0.8072, 0.529, 0.7472), (-0.8538, 0.53, 0.7466), (-0.8202, 0.516, 0.7466), (-0.7584, 0.3767, 0.7346), (-0.804, 0.2212, 0.7341), (-0.9946, 0.1901, 0.7346), (-0.9595, 0.1755, 0.7346), (-0.9996, 0.1779, 0.7472), (-0.8073, -0.2238, 0.7341), (-0.996, -0.1866, 0.7734), (-0.9942, -0.1911, 0.7346), (-0.9628, -0.1782, 0.7346), (-0.8168, -0.5253, 0.7734), (-0.854, -0.4882, 0.8149), (-0.8105, -0.5317, 0.7472), (-0.8534, -0.531, 0.7466), (-0.8235, -0.5187, 0.7466), (-0.7616, -0.3793, 0.7346), (-0.8168, -0.2333, 0.7734), (-0.7563, -0.3793, 0.7734), (-0.5547, -0.4884, 1.33), (-0.9595, 0.1702, 0.7734), (-0.7441, 0.3767, 0.7472), (-0.8072, 0.2244, 0.7472), (-0.5075, -3.646e-07, 1.486), (-0.7625, 0.3767, 0.7466), (-0.8173, 0.2345, 0.7346), (-0.9931, 0.1936, 0.7466), (-0.9595, 0.1796, 0.7466), (-0.8206, -0.2371, 0.7346), (-0.9628, -0.1729, 0.7734), (-0.9628, -0.1639, 0.7472), (-0.9927, -0.1946, 0.7466), (-0.9628, -0.1823, 0.7466), (-0.7474, -0.3793, 0.7472), (-0.7657, -0.3793, 0.7466), (-0.8105, -0.227, 0.7472), (-0.3783, -0.312, 1.486), (-0.9595, 0.1613, 0.7472), (-0.8202, 0.2374, 0.7466), (-0.8235, -0.24, 0.7466), (-0.4469, -0.6822, -0.9532), (-0.6056, -0.7479, -0.9532), (-0.6056, -0.7479, 0.7209), (-0.4469, -0.6822, 0.7209), (-0.4469, -0.7025, -0.9708), (-0.5912, -0.7623, -0.9708), (-0.2882, -0.7479, -0.9532), (-0.2882, -0.7479, 0.7209), (-0.6024, -0.7511, 0.7341), (-0.4469, -0.6866, 0.7341), (-0.3026, -0.7623, -0.9708), (-0.2428, -0.9066, -0.9708), (-0.2225, -0.9066, -0.9532), (-0.2225, -0.9066, 0.7209), (-0.2914, -0.7511, 0.7341), (-0.5892, -0.7643, 0.7346), (-0.4469, -0.7054, 0.7346), (-0.227, -0.9066, 0.7341), (-0.3047, -0.7643, 0.7346), (-0.5863, -0.7672, 0.7466), (-0.4469, -0.7095, 0.7466), (-0.2458, -0.9066, 0.7346), (-0.3076, -0.7672, 0.7466), (-0.5993, -0.7542, 0.7472), (-0.4469, -0.6911, 0.7472), (-0.2499, -0.9066, 0.7466), (-0.2946, -0.7542, 0.7472), (-0.5929, -0.7606, 0.7734), (-0.4469, -0.7001, 0.7734), (-0.2315, -0.9066, 0.7472), (-0.3009, -0.7606, 0.7734), (-0.5558, -0.7977, 0.8149), (-0.4469, -0.7527, 0.8149), (-0.2405, -0.9066, 0.7734), (-0.3381, -0.7977, 0.8149), (-0.4469, -0.8082, 0.8499), (-0.293, -0.9066, 0.8149), (-0.3774, -0.837, 0.8499)], [], [(1, 2, 3, 7, 23, 34, 45, 60, 33, 22, 62, 39, 27, 16, 9, 0), (1, 0, 4, 5), (2, 1, 5, 6), (3, 2, 6, 8), (0, 9, 10, 4), (5, 4, 11, 12), (6, 5, 12, 13), (7, 3, 8, 14), (8, 6, 13, 15), (9, 16, 17, 10), (4, 10, 18, 11), (12, 11, 19, 20), (13, 12, 20, 21), (23, 7, 14, 24), (14, 8, 15, 25), (15, 13, 21, 26), (16, 27, 17), (10, 17, 28, 18), (11, 18, 29, 19), (20, 19, 30, 31), (21, 20, 31, 32), (34, 23, 24, 35), (36, 24, 14, 25), (25, 15, 26, 37), (26, 21, 32, 38), (27, 39, 52, 28, 17), (18, 28, 40, 29), (19, 29, 41, 30), (42, 43, 31, 30), (43, 44, 32, 31), (45, 34, 35, 46, 47, 48), (36, 46, 35, 24), (49, 36, 25, 37), (37, 26, 38, 50), (44, 51, 38, 32), (28, 52, 53, 40), (29, 40, 54, 41), (55, 42, 30, 41), (42, 55, 73, 72, 64, 63, 62, 22, 65, 60, 45, 58, 61, 51, 44, 43), (58, 45, 48, 59), (49, 47, 46, 36), (59, 48, 47, 49), (59, 49, 37, 50), (51, 61, 50, 38), (39, 62, 52), (62, 63, 53, 52), (53, 64, 72, 54, 40), (41, 54, 73, 55), (33, 60, 66, 56), (56, 66, 67, 68, 69), (65, 22, 57, 70), (61, 58, 59, 50), (63, 64, 53), (60, 74, 67, 66), (74, 75, 68, 67), (75, 76, 69, 68), (77, 65, 70, 78), (70, 57, 71, 79), (72, 73, 54), (167, 198, 207, 173, 146, 108, 75, 74, 82, 118, 137, 120, 144, 200, 233, 199), (83, 84, 85, 86, 87, 88, 76, 75, 89, 90, 91, 92, 93, 94, 95, 96), (87, 97, 98, 99, 100, 101, 102, 103, 104, 105, 106, 107, 89, 75, 108, 88), (108, 77, 78, 109), (78, 70, 79, 111), (79, 71, 80, 112), (88, 108, 109, 113), (109, 78, 111, 122), (111, 79, 112, 125), (112, 80, 114, 126), (81, 116, 131, 132, 133, 134), (117, 81, 134, 136), (118, 82, 138, 139, 140, 141), (82, 119, 143, 138), (113, 109, 122, 127), (122, 111, 125, 147), (110, 123, 149), (124, 110, 149, 150), (125, 112, 126, 152), (126, 114, 128, 153), (115, 129, 157, 158), (130, 115, 158, 159), (116, 130, 159, 131), (160, 132, 131, 159), (161, 133, 132, 160), (136, 134, 133, 161), (135, 117, 136, 162), (137, 118, 141, 163), (164, 139, 138, 143), (165, 140, 139, 164), (163, 141, 140, 165), (119, 142, 166, 143), (144, 120, 168, 169), (120, 137, 163, 168), (127, 122, 147, 154), (145, 121, 171), (121, 146, 172, 171), (147, 125, 152, 174), (175, 148, 123, 110, 124, 65, 77, 74, 81, 117, 135, 191, 223, 246, 225, 209), (148, 176, 177, 149, 123), (151, 124, 150), (178, 150, 149, 177), (184, 156, 185, 219, 186, 129, 115, 130, 116, 81, 74, 60, 65, 124, 151, 179), (152, 126, 153, 180), (153, 128, 155, 181), (129, 186, 187, 157), (158, 157, 188, 189), (160, 159, 158, 189), (161, 160, 189, 190), (136, 161, 190, 162), (191, 135, 162, 192), (164, 143, 166, 193), (165, 164, 193, 194), (163, 165, 194, 168), (142, 196, 197, 166), (200, 144, 169, 201), (194, 202, 169, 168), (154, 147, 174, 182), (171, 205, 204, 170, 145), (146, 173, 172), (205, 171, 172, 206), (174, 152, 180, 208), (148, 175, 176), (150, 178, 212, 179, 151), (210, 178, 177, 211), (180, 153, 181, 213), (181, 155, 183, 214), (156, 184, 212, 217), (185, 156, 217, 218), (186, 219, 220, 187), (157, 187, 221, 188), (189, 188, 222, 190), (190, 222, 192, 162), (223, 191, 192, 224), (166, 197, 226, 193), (193, 226, 202, 194), (196, 228, 229, 197), (198, 167, 230, 231), (167, 199, 232, 230), (233, 200, 201, 234), (202, 235, 201, 169), (182, 174, 208, 215), (203, 170, 204), (236, 205, 206, 237), (207, 231, 206, 172, 173), (208, 180, 213, 238), (175, 209, 239, 176), (211, 177, 176, 239), (240, 210, 211, 241), (217, 212, 178, 210), (184, 179, 212), (213, 181, 214, 242), (214, 183, 216), (219, 185, 218, 220), (218, 217, 210, 240), (187, 220, 244, 221), (188, 221, 245, 222), (222, 245, 224, 192), (246, 223, 224, 247), (197, 229, 248, 226), (226, 248, 235, 202), (195, 227, 249, 250), (228, 251, 252, 229), (207, 198, 231), (237, 206, 231, 230), (199, 233, 234, 232), (253, 237, 230, 232), (235, 254, 234, 201), (215, 208, 238, 243), (227, 203, 204, 249), (249, 204, 205, 236), (255, 236, 237, 253), (238, 213, 242, 256), (209, 225, 257, 239), (241, 211, 239, 257), (244, 240, 241, 258), (242, 214, 216), (339, 340, 341, 348, 356, 353, 342, 355, 360, 22, 357, 358, 359, 365, 366, 352), (220, 218, 240, 244), (221, 244, 258, 245), (245, 258, 247, 224), (225, 246, 247, 257), (229, 252, 260, 248), (248, 260, 254, 235), (251, 195, 250, 252), (250, 249, 236, 255), (251, 228, 196, 142, 119, 82, 74, 77, 108, 146, 121, 145, 170, 203, 227, 195), (254, 253, 232, 234), (243, 238, 256, 259), (260, 255, 253, 254), (256, 242, 216), (258, 241, 257, 247), (371, 402, 80, 71), (252, 250, 255, 260), (259, 256, 216), (261, 262, 263, 264), (261, 265, 266, 262), (267, 261, 264, 268), (263, 269, 270, 264), (107, 106, 263, 262), (267, 271, 265, 261), (89, 107, 262, 266), (90, 89, 266, 265, 271, 272), (273, 267, 268, 274), (264, 270, 275, 268), (106, 105, 269, 263), (269, 276, 277, 270), (273, 272, 271, 267), (91, 90, 272, 273), (92, 91, 273, 274), (268, 275, 278, 274), (270, 277, 279, 275), (105, 104, 276, 269), (276, 280, 281, 277), (93, 92, 274, 278), (275, 279, 282, 278), (277, 281, 283, 279), (104, 103, 280, 276), (280, 284, 285, 281), (94, 93, 278, 282), (279, 283, 286, 282), (281, 285, 287, 283), (103, 102, 284, 280), (284, 288, 289, 285), (95, 94, 282, 286), (283, 287, 290, 286), (285, 289, 291, 287), (102, 101, 288, 284), (288, 292, 293, 289), (96, 95, 286, 290), (287, 291, 294, 290), (289, 293, 295, 291), (101, 100, 292, 288), (99, 98, 296, 293, 292), (83, 96, 290, 294), (291, 295, 297, 294), (293, 296, 298, 295), (100, 99, 292), (98, 97, 296), (84, 83, 294, 297), (86, 85, 297, 295, 298), (97, 87, 298, 296), (85, 84, 297), (87, 86, 298), (300, 304, 303, 299), (301, 305, 304, 300), (302, 307, 305, 301), (299, 303, 309, 308), (304, 311, 310, 303), (305, 312, 311, 304), (306, 313, 307, 302), (307, 314, 312, 305), (308, 309, 316, 315), (303, 310, 317, 309), (311, 319, 318, 310), (312, 320, 319, 311), (321, 322, 313, 306), (313, 323, 314, 307), (314, 324, 320, 312), (315, 316, 325), (309, 317, 326, 316), (310, 318, 327, 317), (319, 329, 328, 318), (320, 330, 329, 319), (331, 332, 322, 321), (333, 323, 313, 322), (323, 334, 324, 314), (324, 335, 330, 320), (325, 316, 326, 349, 336), (317, 327, 337, 326), (318, 328, 338, 327), (339, 328, 329, 340), (340, 329, 330, 341), (342, 345, 344, 343, 332, 331), (333, 322, 332, 343), (346, 334, 323, 333), (334, 347, 335, 324), (341, 330, 335, 348), (326, 337, 350, 349), (327, 338, 351, 337), (352, 338, 328, 339), (353, 354, 345, 342), (346, 333, 343, 344), (354, 346, 344, 345), (354, 347, 334, 346), (348, 335, 347, 356), (336, 349, 357), (357, 349, 350, 358), (350, 337, 351, 365, 359), (338, 352, 366, 351), (33, 56, 361, 355), (56, 69, 363, 362, 361), (356, 347, 354, 353), (358, 350, 359), (355, 361, 362, 367), (367, 362, 363, 368), (368, 363, 69, 76), (369, 370, 364, 360), (360, 364, 57, 22), (365, 351, 366), (451, 481, 513, 482, 430, 408, 423, 406, 373, 367, 368, 398, 432, 457, 489, 480), (374, 386, 385, 384, 383, 382, 381, 380, 379, 368, 76, 88, 378, 377, 376, 375), (398, 399, 370, 369), (370, 401, 371, 364), (378, 88, 398, 368, 379, 397, 396, 395, 394, 393, 392, 391, 390, 389, 388, 387), (399, 410, 401, 370), (401, 413, 402, 371), (372, 420, 419, 418, 417, 404), (405, 422, 420, 372), (406, 427, 426, 425, 424, 373), (373, 424, 429, 407), (113, 127, 410, 399), (410, 433, 413, 401), (400, 435, 411), (412, 436, 435, 400), (413, 438, 414, 402), (403, 442, 441, 415), (416, 443, 442, 403), (404, 417, 443, 416), (444, 443, 417, 418), (445, 444, 418, 419), (422, 445, 419, 420), (421, 446, 422, 405), (423, 447, 427, 406), (448, 429, 424, 425), (449, 448, 425, 426), (447, 449, 426, 427), (407, 429, 450, 428), (430, 453, 452, 408), (408, 452, 447, 423), (127, 154, 433, 410), (431, 455, 409), (409, 455, 456, 432), (433, 458, 438, 413), (459, 491, 505, 525, 503, 473, 421, 405, 372, 367, 369, 360, 412, 400, 411, 434), (434, 411, 435, 461, 460), (437, 436, 412), (462, 461, 435, 436), (466, 463, 437, 412, 360, 355, 367, 372, 404, 416, 403, 415, 468, 499, 467, 440), (438, 464, 439, 414), (439, 465, 155, 128), (415, 441, 469, 468), (442, 471, 470, 441), (444, 471, 442, 443), (445, 472, 471, 444), (422, 446, 472, 445), (473, 474, 446, 421), (448, 475, 450, 429), (449, 476, 475, 448), (447, 452, 476, 449), (428, 450, 479, 478), (482, 483, 453, 430), (476, 452, 453, 484), (154, 182, 458, 433), (455, 431, 454, 486, 487), (432, 456, 457), (487, 488, 456, 455), (458, 490, 464, 438), (434, 460, 459), (436, 437, 463, 494, 462), (492, 493, 461, 462), (464, 495, 465, 439), (440, 497, 494, 466), (467, 498, 497, 440), (468, 469, 500, 499), (441, 470, 501, 469), (471, 472, 502, 470), (472, 446, 474, 502), (503, 504, 474, 473), (450, 475, 506, 479), (475, 476, 484, 506), (478, 479, 509, 508), (480, 511, 510, 451), (451, 510, 512, 481), (513, 514, 483, 482), (484, 453, 483, 515), (182, 215, 490, 458), (485, 486, 454), (516, 517, 488, 487), (489, 457, 456, 488, 511), (490, 518, 495, 464), (459, 460, 519, 491), (493, 519, 460, 461), (520, 521, 493, 492), (497, 492, 462, 494), (466, 494, 463), (495, 522, 496, 465), (535, 216, 522), (499, 500, 498, 467), (498, 520, 492, 497), (469, 501, 523, 500), (470, 502, 524, 501), (502, 474, 504, 524), (525, 526, 504, 503), (479, 506, 527, 509), (506, 484, 515, 527), (477, 529, 528, 507), (508, 509, 531, 530), (489, 511, 480), (517, 510, 511, 488), (481, 512, 514, 513), (532, 512, 510, 517), (515, 483, 514, 533), (215, 243, 518, 490), (507, 528, 486, 485), (528, 516, 487, 486), (534, 532, 517, 516), (518, 535, 522, 495), (491, 519, 536, 505), (521, 536, 519, 493), (523, 537, 521, 520), (500, 523, 520, 498), (501, 524, 537, 523), (524, 504, 526, 537), (505, 536, 526, 525), (509, 527, 538, 531), (527, 515, 533, 538), (530, 531, 529, 477), (529, 534, 516, 528), (530, 477, 507, 485, 454, 431, 409, 432, 398, 369, 367, 373, 407, 428, 478, 508), (533, 514, 512, 532), (243, 259, 535, 518), (538, 533, 532, 534), (88, 113, 399, 398), (537, 526, 536, 521), (531, 538, 534, 529), (259, 216, 535), (539, 542, 541, 540), (539, 540, 544, 543), (545, 546, 542, 539), (541, 542, 548, 547), (397, 540, 541, 396), (545, 539, 543, 549), (379, 544, 540, 397), (380, 550, 549, 543, 544, 379), (551, 552, 546, 545), (542, 546, 553, 548), (396, 541, 547, 395), (547, 548, 555, 554), (551, 545, 549, 550), (381, 551, 550, 380), (382, 552, 551, 381), (546, 552, 556, 553), (548, 553, 557, 555), (395, 547, 554, 394), (554, 555, 559, 558), (383, 556, 552, 382), (553, 556, 560, 557), (555, 557, 561, 559), (394, 554, 558, 393), (558, 559, 563, 562), (384, 560, 556, 383), (557, 560, 564, 561), (559, 561, 565, 563), (393, 558, 562, 392), (562, 563, 567, 566), (385, 564, 560, 384), (561, 564, 568, 565), (563, 565, 569, 567), (392, 562, 566, 391), (566, 567, 571, 570), (386, 568, 564, 385), (565, 568, 572, 569), (567, 569, 573, 571), (391, 566, 570, 390), (389, 570, 571, 574, 388), (374, 572, 568, 386), (569, 572, 575, 573), (571, 573, 576, 574), (390, 570, 389), (388, 574, 387), (375, 575, 572, 374), (377, 576, 573, 575, 376), (387, 574, 576, 378), (376, 575, 375), (378, 576, 377), (364, 371, 71, 57), (402, 414, 114, 80), (522, 216, 496), (414, 439, 128, 114), (465, 496, 183, 155), (300, 299, 308, 315, 325, 336, 357, 22, 33, 355, 342, 331, 321, 306, 302, 301), (496, 216, 183)])
me_cylinder_001.materials.append(mat_material)
me_cylinder_001.use_remesh_preserve_volume = False
me_cylinder_001.use_remesh_preserve_attributes = False
me_cylinder_001.use_mirror_vertex_groups = False
me_cylinder_001.update()

# ---- objects
ob_hammer = bpy.data.objects.new('Hammer', me_cube_003)
ob_trigger = bpy.data.objects.new('Trigger', me_cube_001)
ob_revolver = bpy.data.objects.new('Revolver', me_cylinder_007)
ob_sun_001 = bpy.data.objects.new('Sun.001', light_sun_001)
ob_sun = bpy.data.objects.new('Sun', light_sun)
ob_drum = bpy.data.objects.new('Drum', me_cylinder_001)
ob_lamp = bpy.data.objects.new('Lamp', light_lamp)
ob_camera = bpy.data.objects.new('Camera', cam_camera)

# ---- transforms, parenting, visibility, modifiers, constraints
ob_hammer.location = (0.7699, 0.4961, 2.76)
ob_hammer.rotation_euler = (-2.526, -1.281e-16, 4.034e-16)
ob_hammer.scale = (1.905, 1.905, 1.905)
ob_hammer.lineart.crease_threshold = 0.0
ob_trigger.location = (0.8027, 1.412, 1.45)
ob_trigger.lineart.crease_threshold = 0.0
ob_revolver.location = (0.7757, 0.2939, 1.006)
ob_revolver.scale = (0.7665, 0.7665, 0.7665)
ob_revolver.lineart.crease_threshold = 0.0
ob_sun_001.location = (4.088, -0.6252, 8.867)
ob_sun_001.rotation_euler = (0.0, 0.9425, 0.0)
ob_sun_001.lineart.crease_threshold = 0.0
ob_sun.location = (0.07834, -0.9076, 5.451)
ob_sun.lineart.crease_threshold = 0.0
ob_drum.location = (0.8233, 1.988, 2.425)
ob_drum.rotation_euler = (1.571, 0.0, 0.0)
ob_drum.scale = (0.7267, 0.7267, 0.7267)
ob_drum.lineart.crease_threshold = 0.0
ob_lamp.location = (4.076, 1.005, 5.904)
ob_lamp.rotation_euler = (0.6503, 0.05522, 1.866)
ob_lamp.lock_rotations_4d = False
ob_lamp.empty_display_type = 'ARROWS'
ob_lamp.color = (0.0, 0.0, 0.0, 0.0)
ob_lamp.lineart.crease_threshold = 0.0
ob_camera.location = (10.8, 2.823, 5.941)
ob_camera.rotation_euler = (1.109, 0.01082, 1.478)
ob_camera.lock_rotations_4d = False
ob_camera.empty_display_type = 'ARROWS'
ob_camera.color = (0.0, 0.0, 0.0, 0.0)
ob_camera.display_type = 'WIRE'
ob_camera.lineart.crease_threshold = 0.0

# ---- collection membership
col_collection_1.objects.link(ob_hammer)
col_collection_1.objects.link(ob_trigger)
col_collection_1.objects.link(ob_revolver)
col_collection_1.objects.link(ob_sun_001)
col_collection_1.objects.link(ob_sun)
col_collection_1.objects.link(ob_drum)
col_collection_1.objects.link(ob_lamp)
col_collection_1.objects.link(ob_camera)

# ---- scene / render settings (as saved in the file)
scene.camera = ob_camera
scene.frame_start = 1; scene.frame_end = 250; scene.frame_set(1)
scene.render.engine = 'CYCLES'
scene.render.resolution_percentage = 50
scene.render.dither_intensity = 0.0
scene.cycles.use_denoising = False
scene.cycles.samples = 10
scene.cycles.sampling_pattern = 'TABULATED_SOBOL'
scene.cycles.light_sampling_threshold = 0.0
scene.cycles.use_adaptive_sampling = False
scene.cycles.use_light_tree = False
scene.cycles.blur_glossy = 0.0
scene.cycles.pixel_filter_type = 'GAUSSIAN'
scene.cycles.sample_clamp_indirect = 0.0
scene.view_settings.view_transform = 'Standard'
bpy.context.view_layer.update()
